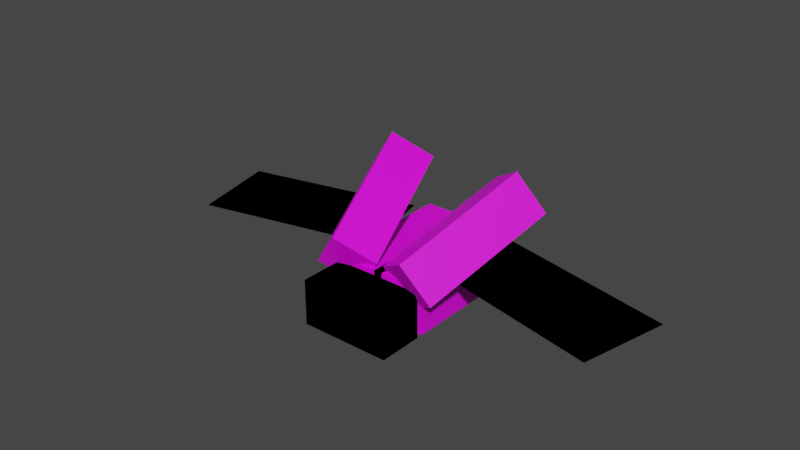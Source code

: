 # Source: beetle.blend  (saved by Blender 3.5.10; exported with 4.5.12 LTS)
import bpy
from mathutils import Matrix  # noqa: F401  (used for matrix-valued properties, if any)

bpy.ops.wm.read_factory_settings(use_empty=True)
scene = bpy.context.scene
scene.name = 'Scene'

# ---- images (referenced by path relative to the original .blend; pixels are not part of the script)
import os
ASSET_DIR = os.environ.get("B2B_ASSET_DIR", "")  # directory of the original .blend (textures are referenced by path, not embedded)
HERE = os.path.dirname(os.path.abspath(__file__))  # packed textures are extracted next to this script under _unpacked/

def load_image(name, relpath, width, height, colorspace="sRGB"):
    """Load a texture the original file referenced (path relative to the .blend, or extracted next to this script)."""
    p = next((c for c in (os.path.join(HERE, relpath), os.path.join(ASSET_DIR, relpath)) if relpath and os.path.exists(c)), "")
    if p:
        img = bpy.data.images.load(p, check_existing=True)
        img.name = name
    else:  # same state as the original file: an image datablock whose file is absent (Cycles renders it pink)
        img = bpy.data.images.new(name, width, height)
        img.source = "FILE"
        img.filepath = "//" + (relpath or name)
    img.colorspace_settings.name = colorspace
    return img
img_beetle_png = load_image('beetle.png', 'beetle.png', 1024, 1024, 'sRGB')

# ---- materials (node trees are filled in below, after node groups)
mat_material = bpy.data.materials.new('Material')
mat_material.alpha_threshold = 0.0
mat_material.use_transparent_shadow = False
mat_material.roughness = 0.5
mat_material.line_color = (0.0, 0.0, 0.0, 1.0)

# ---- material node trees
mat_material.use_nodes = True; mat_material.node_tree.nodes.clear()
_N = mat_material.node_tree.nodes; _L = mat_material.node_tree.links
n0 = _N.new('ShaderNodeOutputMaterial'); n0.name = 'Material Output'; n0.location = (300, 300)
n1 = _N.new('ShaderNodeBsdfPrincipled'); n1.name = 'Principled BSDF'; n1.location = (10, 300)
n1.distribution = 'GGX'
n1.subsurface_method = 'RANDOM_WALK_SKIN'
n1.inputs[3].default_value = 1.45
n1.inputs[27].default_value = (0.0, 0.0, 0.0, 1.0)
n1.inputs[28].default_value = 1.0
n2 = _N.new('ShaderNodeTexImage'); n2.name = 'Image Texture'; n2.location = (-280, 280)
n2.image = img_beetle_png
n2.interpolation = 'Closest'
_L.new(n1.outputs[0], n0.inputs[0])
_L.new(n2.outputs[0], n1.inputs[0])
n0.is_active_output = True

# ---- world
world_world = bpy.data.worlds.new('World'); scene.world = world_world
world_world.use_nodes = True; world_world.node_tree.nodes.clear()
_N = world_world.node_tree.nodes; _L = world_world.node_tree.links
n0 = _N.new('ShaderNodeOutputWorld'); n0.name = 'World Output'; n0.location = (300, 300)
n1 = _N.new('ShaderNodeBackground'); n1.name = 'Background'; n1.location = (10, 300)
n1.inputs[0].default_value = (0.05088, 0.05088, 0.05088, 1.0)
_L.new(n1.outputs[0], n0.inputs[0])
n0.is_active_output = True
world_world.color = (0.05088, 0.05088, 0.05088)
world_world.use_sun_shadow = False
world_world.sun_shadow_jitter_overblur = 0.0

# ---- meshes
me_cube = bpy.data.meshes.new('Cube')
me_cube.from_pydata([(1.0, 0.0, 0.5), (1.0, 0.0, -0.5), (1.0, -3.0, 0.5), (1.0, -3.0, -0.5), (-1.0, 0.0, 0.5), (-1.0, 0.0, -0.5), (-1.0, -3.0, 0.5), (-1.0, -3.0, -0.5), (1.0, -3.125, 0.5), (1.0, -3.125, -0.5), (-1.0, -3.125, 0.5), (-1.0, -3.125, -0.5), (-1.0, -4.125, -0.5), (-1.0, -4.125, 0.5), (1.0, -4.125, 0.5), (1.0, -4.125, -0.5)], [], [(0, 4, 6, 2), (3, 2, 6, 7), (7, 6, 4, 5), (5, 1, 3, 7), (1, 0, 2, 3), (5, 4, 0, 1), (9, 11, 10, 8), (15, 14, 13, 12), (8, 10, 13, 14), (10, 11, 12, 13), (11, 9, 15, 12), (9, 8, 14, 15)])
_uv = me_cube.uv_layers.new(name='UVMap')
_uv.uv.foreach_set('vector', [0.125, 0.5, 0.375, 0.5, 0.375, 0.875, 0.125, 0.875, 0.125, 1.0, 0.125, 0.875, 0.375, 0.875, 0.375, 1.0, 0.0, 0.5, 0.125, 0.5, 0.125, 0.875, 0.0, 0.875, 0.375, 0.5, 0.625, 0.5, 0.625, 0.875, 0.375, 0.875, 0.0, 0.5, 0.125, 0.5, 0.125, 0.875, 0.0, 0.875, 0.375, 1.0, 0.375, 0.875, 0.625, 0.875, 0.625, 1.0, 0.375, 0.375, 0.625, 0.375, 0.625, 0.5, 0.375, 0.5, 0.125, 0.5, 0.125, 0.375, 0.375, 0.375, 0.375, 0.5, 0.125, 0.25, 0.375, 0.25, 0.375, 0.375, 0.125, 0.375, 0.0, 0.25, 0.125, 0.25, 0.125, 0.375, 0.0, 0.375, 0.5, 0.25, 0.75, 0.25, 0.75, 0.375, 0.5, 0.375, 0.375, 0.25, 0.5, 0.25, 0.5, 0.375, 0.375, 0.375])
_ca = me_cube.color_attributes.new('Col', 'BYTE_COLOR', 'CORNER')
_ca.data.foreach_set('color', [0.0, 0.0, 0.0, 1.0, 0.0, 0.0, 0.0, 1.0, 0.0, 0.0, 0.0, 1.0, 0.0, 0.0, 0.0, 1.0, 0.0, 0.0, 0.0, 1.0, 0.0, 0.0, 0.0, 1.0, 0.0, 0.0, 0.0, 1.0, 0.0, 0.0, 0.0, 1.0, 0.0, 0.0, 0.0, 1.0, 0.0, 0.0, 0.0, 1.0, 0.0, 0.0, 0.0, 1.0, 0.0, 0.0, 0.0, 1.0, 0.0, 0.0, 0.0, 1.0, 0.0, 0.0, 0.0, 1.0, 0.0, 0.0, 0.0, 1.0, 0.0, 0.0, 0.0, 1.0, 0.0, 0.0, 0.0, 1.0, 0.0, 0.0, 0.0, 1.0, 0.0, 0.0, 0.0, 1.0, 0.0, 0.0, 0.0, 1.0, 0.0, 0.0, 0.0, 1.0, 0.0, 0.0, 0.0, 1.0, 0.0, 0.0, 0.0, 1.0, 0.0, 0.0, 0.0, 1.0, 0.0, 0.0, 0.0, 1.0, 0.0, 0.0, 0.0, 1.0, 0.0, 0.0, 0.0, 1.0, 0.0, 0.0, 0.0, 1.0, 0.0, 0.0, 0.0, 1.0, 0.0, 0.0, 0.0, 1.0, 0.0, 0.0, 0.0, 1.0, 0.0, 0.0, 0.0, 1.0, 0.0, 0.0, 0.0, 1.0, 0.0, 0.0, 0.0, 1.0, 0.0, 0.0, 0.0, 1.0, 0.0, 0.0, 0.0, 1.0, 0.0, 0.0, 0.0, 1.0, 0.0, 0.0, 0.0, 1.0, 0.0, 0.0, 0.0, 1.0, 0.0, 0.0, 0.0, 1.0, 0.0, 0.0, 0.0, 1.0, 0.0, 0.0, 0.0, 1.0, 0.0, 0.0, 0.0, 1.0, 0.0, 0.0, 0.0, 1.0, 0.0, 0.0, 0.0, 1.0, 0.0, 0.0, 0.0, 1.0, 0.0, 0.0, 0.0, 1.0, 0.0, 0.0, 0.0, 1.0])
me_cube.materials.append(mat_material)
me_cube.use_mirror_vertex_groups = False
me_cube.update()
me_cube_001 = bpy.data.meshes.new('Cube.001')
me_cube_001.from_pydata([(1.25, 0.25, 0.625), (5.25, 0.25, 0.625), (1.25, -1.75, 0.625), (5.25, -1.75, 0.625), (1.25, 0.25, 0.625), (5.25, 0.25, 0.625), (1.25, -1.75, 0.625), (5.25, -1.75, 0.625)], [], [(0, 2, 3, 1), (4, 5, 7, 6)])
_uv = me_cube_001.uv_layers.new(name='UVMap')
_uv.uv.foreach_set('vector', [0.0, 0.25, 0.0, 0.0, 0.5, 0.0, 0.5, 0.25, 0.5, 0.25, 0.0, 0.25, 0.0, 0.0, 0.5, 0.0])
_ca = me_cube_001.color_attributes.new('Col', 'BYTE_COLOR', 'CORNER')
_ca.data.foreach_set('color', [0.0, 0.0, 0.0, 1.0, 0.0, 0.0, 0.0, 1.0, 1.0, 1.0, 1.0, 1.0, 1.0, 1.0, 1.0, 1.0, 0.0, 0.0, 0.0, 1.0, 1.0, 1.0, 1.0, 1.0, 1.0, 1.0, 1.0, 1.0, 0.0, 0.0, 0.0, 1.0])
me_cube_001.materials.append(mat_material)
me_cube_001.use_mirror_vertex_groups = False
me_cube_001.update()
me_cube_003 = bpy.data.meshes.new('Cube.003')
me_cube_003.from_pydata([(1.25, 3.0, 0.5), (1.25, 3.0, -0.5), (1.25, 0.0, 0.5), (1.25, 0.0, -0.5), (0.25, 0.0, 0.5), (0.25, 0.0, -0.5), (0.25, 3.0, 0.5)], [], [(1, 0, 2, 3), (3, 2, 4, 5), (0, 6, 4, 2)])
_uv = me_cube_003.uv_layers.new(name='UVMap')
_uv.uv.foreach_set('vector', [0.0, 0.5, 0.125, 0.5, 0.125, 0.875, 0.0, 0.875, 0.125, 0.875, 0.25, 0.875, 0.25, 1.0, 0.125, 1.0, 0.125, 0.5, 0.25, 0.5, 0.25, 0.875, 0.125, 0.875])
_ca = me_cube_003.color_attributes.new('Col', 'BYTE_COLOR', 'CORNER')
_ca.data.foreach_set('color', [0.0, 0.0, 0.0, 1.0, 0.0, 0.0, 0.0, 1.0, 0.0, 0.0, 0.0, 1.0, 0.0, 0.0, 0.0, 1.0, 0.0, 0.0, 0.0, 1.0, 0.0, 0.0, 0.0, 1.0, 0.0, 0.0, 0.0, 1.0, 0.0, 0.0, 0.0, 1.0, 0.0, 0.0, 0.0, 1.0, 0.0, 0.0, 0.0, 1.0, 0.0, 0.0, 0.0, 1.0, 0.0, 0.0, 0.0, 1.0])
me_cube_003.materials.append(mat_material)
me_cube_003.use_mirror_vertex_groups = False
me_cube_003.update()
me_cube_007 = bpy.data.meshes.new('Cube.007')
me_cube_007.from_pydata([(1.0, 0.0, 0.5), (1.0, 0.0, -0.5), (1.0, -3.0, 0.5), (1.0, -3.0, -0.5), (-1.0, 0.0, 0.5), (-1.0, 0.0, -0.5), (-1.0, -3.0, 0.5), (-1.0, -3.0, -0.5), (1.0, -3.125, 0.5), (1.0, -3.125, -0.5), (-1.0, -3.125, 0.5), (-1.0, -3.125, -0.5), (-1.0, -4.125, -0.5), (-1.0, -4.125, 0.5), (1.0, -4.125, 0.5), (1.0, -4.125, -0.5)], [], [(0, 4, 6, 2), (3, 2, 6, 7), (7, 6, 4, 5), (5, 1, 3, 7), (1, 0, 2, 3), (5, 4, 0, 1), (9, 11, 10, 8), (15, 14, 13, 12), (8, 10, 13, 14), (10, 11, 12, 13), (11, 9, 15, 12), (9, 8, 14, 15)])
_uv = me_cube_007.uv_layers.new(name='UVMap')
_uv.uv.foreach_set('vector', [0.75, 0.5, 1.0, 0.5, 1.0, 0.875, 0.75, 0.875, 0.125, 1.0, 0.125, 0.875, 0.375, 0.875, 0.375, 1.0, 0.625, 0.5, 0.75, 0.5, 0.75, 0.875, 0.625, 0.875, 0.375, 0.5, 0.625, 0.5, 0.625, 0.875, 0.375, 0.875, 0.0, 0.5, 0.125, 0.5, 0.125, 0.875, 0.0, 0.875, 0.375, 1.0, 0.375, 0.875, 0.625, 0.875, 0.625, 1.0, 0.375, 0.375, 0.625, 0.375, 0.625, 0.5, 0.375, 0.5, 0.125, 0.5, 0.125, 0.375, 0.375, 0.375, 0.375, 0.5, 0.125, 0.25, 0.375, 0.25, 0.375, 0.375, 0.125, 0.375, 0.0, 0.25, 0.125, 0.25, 0.125, 0.375, 0.0, 0.375, 0.5, 0.25, 0.75, 0.25, 0.75, 0.375, 0.5, 0.375, 0.375, 0.25, 0.5, 0.25, 0.5, 0.375, 0.375, 0.375])
_ca = me_cube_007.color_attributes.new('Col', 'BYTE_COLOR', 'CORNER')
_ca.data.foreach_set('color', [0.0, 0.0, 0.0, 1.0, 0.0, 0.0, 0.0, 1.0, 0.0, 0.0, 0.0, 1.0, 0.0, 0.0, 0.0, 1.0, 0.0, 0.0, 0.0, 1.0, 0.0, 0.0, 0.0, 1.0, 0.0, 0.0, 0.0, 1.0, 0.0, 0.0, 0.0, 1.0, 0.0, 0.0, 0.0, 1.0, 0.0, 0.0, 0.0, 1.0, 0.0, 0.0, 0.0, 1.0, 0.0, 0.0, 0.0, 1.0, 0.0, 0.0, 0.0, 1.0, 0.0, 0.0, 0.0, 1.0, 0.0, 0.0, 0.0, 1.0, 0.0, 0.0, 0.0, 1.0, 0.0, 0.0, 0.0, 1.0, 0.0, 0.0, 0.0, 1.0, 0.0, 0.0, 0.0, 1.0, 0.0, 0.0, 0.0, 1.0, 0.0, 0.0, 0.0, 1.0, 0.0, 0.0, 0.0, 1.0, 0.0, 0.0, 0.0, 1.0, 0.0, 0.0, 0.0, 1.0, 0.0, 0.0, 0.0, 1.0, 0.0, 0.0, 0.0, 1.0, 0.0, 0.0, 0.0, 1.0, 0.0, 0.0, 0.0, 1.0, 0.0, 0.0, 0.0, 1.0, 0.0, 0.0, 0.0, 1.0, 0.0, 0.0, 0.0, 1.0, 0.0, 0.0, 0.0, 1.0, 0.0, 0.0, 0.0, 1.0, 0.0, 0.0, 0.0, 1.0, 0.0, 0.0, 0.0, 1.0, 0.0, 0.0, 0.0, 1.0, 0.0, 0.0, 0.0, 1.0, 0.0, 0.0, 0.0, 1.0, 0.0, 0.0, 0.0, 1.0, 0.0, 0.0, 0.0, 1.0, 0.0, 0.0, 0.0, 1.0, 0.0, 0.0, 0.0, 1.0, 0.0, 0.0, 0.0, 1.0, 0.0, 0.0, 0.0, 1.0, 0.0, 0.0, 0.0, 1.0, 0.0, 0.0, 0.0, 1.0, 0.0, 0.0, 0.0, 1.0, 0.0, 0.0, 0.0, 1.0])
me_cube_007.materials.append(mat_material)
me_cube_007.use_mirror_vertex_groups = False
me_cube_007.update()

# ---- objects
ob_body = bpy.data.objects.new('body', me_cube)
ob_wings = bpy.data.objects.new('wings', me_cube_001)
ob_shell_flying = bpy.data.objects.new('shell_flying', me_cube_003)
ob_body_flying = bpy.data.objects.new('body_flying', me_cube_007)
ob_shell = bpy.data.objects.new('shell', me_cube_003)

# ---- transforms, parenting, visibility, modifiers, constraints
ob_body.location = (0.0, 0.0, 0.0)
ob_body.lock_rotations_4d = False
ob_body.empty_display_type = 'ARROWS'
ob_body.lineart.crease_threshold = 0.0
_vg = ob_body.vertex_groups.new(name='Group')
ob_wings.location = (0.0, -0.3947, 0.0)
ob_wings.rotation_euler = (0.0, -0.0, -0.2269)
ob_wings.lock_rotations_4d = False
ob_wings.empty_display_type = 'ARROWS'
ob_wings.lineart.crease_threshold = 0.0
_vg = ob_wings.vertex_groups.new(name='Group')
_m = ob_wings.modifiers.new('Mirror', 'MIRROR')
_m.mirror_object = ob_body
ob_shell_flying.location = (0.1862, -2.858, 0.2083)
ob_shell_flying.rotation_euler = (0.466, -0.5096, -0.5079)
ob_shell_flying.lock_rotations_4d = False
ob_shell_flying.empty_display_type = 'ARROWS'
ob_shell_flying.lineart.crease_threshold = 0.0
_vg = ob_shell_flying.vertex_groups.new(name='Group')
_m = ob_shell_flying.modifiers.new('Mirror', 'MIRROR')
_m.use_mirror_merge = False
_m.mirror_object = ob_body
ob_body_flying.location = (0.0, 0.0, 0.0)
ob_body_flying.lock_rotations_4d = False
ob_body_flying.empty_display_type = 'ARROWS'
ob_body_flying.lineart.crease_threshold = 0.0
_vg = ob_body_flying.vertex_groups.new(name='Group')
ob_shell.location = (-0.1528, -3.121, 0.1026)
ob_shell.lock_rotations_4d = False
ob_shell.empty_display_type = 'ARROWS'
ob_shell.lineart.crease_threshold = 0.0
_vg = ob_shell.vertex_groups.new(name='Group')
_m = ob_shell.modifiers.new('Mirror', 'MIRROR')
_m.use_mirror_merge = False
_m.mirror_object = ob_body

# ---- collection membership
scene.collection.objects.link(ob_body)
scene.collection.objects.link(ob_wings)
scene.collection.objects.link(ob_shell_flying)
scene.collection.objects.link(ob_body_flying)
scene.collection.objects.link(ob_shell)

# ---- scene / render settings (as saved in the file)
scene.frame_start = 1; scene.frame_end = 250; scene.frame_set(0)
scene.render.engine = 'BLENDER_EEVEE_NEXT'
scene.cycles.sampling_pattern = 'TABULATED_SOBOL'
scene.cycles.use_light_tree = False
scene.view_settings.view_transform = 'Filmic'
bpy.context.view_layer.update()

# ---- added for rendering (the .blend has no active camera and no usable light): camera, sun
cam_auto = bpy.data.cameras.new('AutoCamera')
cam_auto.lens = 50.0
cam_auto.sensor_width = 36.0
cam_auto.clip_end = 1000.0
ob_auto_camera = bpy.data.objects.new('AutoCamera', cam_auto)
scene.collection.objects.link(ob_auto_camera)
ob_auto_camera.location = (12.3218, -17.2366, 11.215)
ob_auto_camera.rotation_euler = (1.09748, -7.21219e-08, 0.694738)
scene.camera = ob_auto_camera
light_auto_sun = bpy.data.lights.new('AutoSun', 'SUN')
light_auto_sun.energy = 3.0
light_auto_sun.angle = 0.0523599
ob_auto_sun = bpy.data.objects.new('AutoSun', light_auto_sun)
scene.collection.objects.link(ob_auto_sun)
ob_auto_sun.rotation_euler = (0.872665, 0.174533, 0.523599)
bpy.context.view_layer.update()
